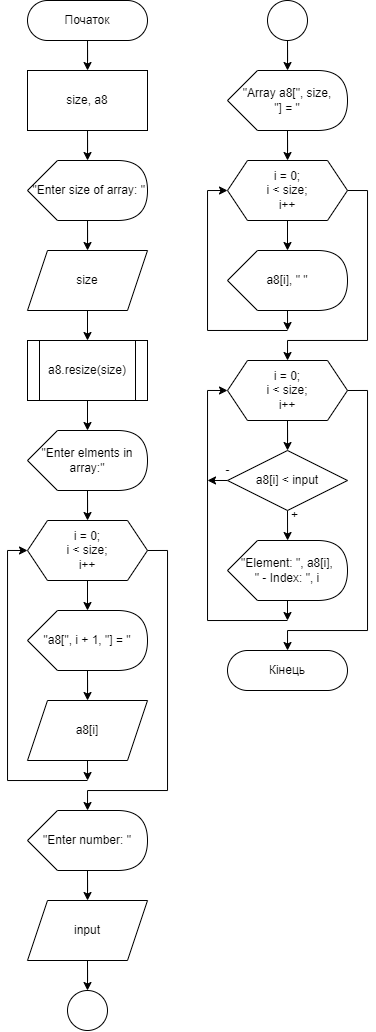

The diagram above was exported from draw.io. Its source (the exported page's mxGraphModel, read from the mxfile embedded in the PNG):
<mxGraphModel dx="629" dy="351" grid="1" gridSize="10" guides="1" tooltips="1" connect="1" arrows="1" fold="1" page="1" pageScale="1" pageWidth="850" pageHeight="1100" math="0" shadow="0">
  <root>
    <mxCell id="0" />
    <mxCell id="1" parent="0" />
    <mxCell id="oGDw75TQl5QhnRteN0z9-1" value="" style="edgeStyle=orthogonalEdgeStyle;rounded=0;orthogonalLoop=1;jettySize=auto;html=1;" edge="1" parent="1" source="oGDw75TQl5QhnRteN0z9-2" target="oGDw75TQl5QhnRteN0z9-4">
      <mxGeometry relative="1" as="geometry" />
    </mxCell>
    <mxCell id="oGDw75TQl5QhnRteN0z9-2" value="Початок" style="rounded=1;whiteSpace=wrap;html=1;fontSize=12;glass=0;strokeWidth=1;shadow=0;arcSize=50;" vertex="1" parent="1">
      <mxGeometry x="40" y="40" width="120" height="40" as="geometry" />
    </mxCell>
    <mxCell id="oGDw75TQl5QhnRteN0z9-3" value="" style="edgeStyle=orthogonalEdgeStyle;rounded=0;orthogonalLoop=1;jettySize=auto;html=1;" edge="1" parent="1" source="oGDw75TQl5QhnRteN0z9-4" target="oGDw75TQl5QhnRteN0z9-6">
      <mxGeometry relative="1" as="geometry" />
    </mxCell>
    <mxCell id="oGDw75TQl5QhnRteN0z9-4" value="&lt;div&gt;size, a8&lt;/div&gt;" style="rounded=0;whiteSpace=wrap;html=1;" vertex="1" parent="1">
      <mxGeometry x="40" y="110" width="120" height="60" as="geometry" />
    </mxCell>
    <mxCell id="oGDw75TQl5QhnRteN0z9-5" style="edgeStyle=orthogonalEdgeStyle;rounded=0;orthogonalLoop=1;jettySize=auto;html=1;" edge="1" parent="1" source="oGDw75TQl5QhnRteN0z9-6" target="oGDw75TQl5QhnRteN0z9-7">
      <mxGeometry relative="1" as="geometry" />
    </mxCell>
    <mxCell id="oGDw75TQl5QhnRteN0z9-6" value="&amp;nbsp;&quot;Enter size of array: &quot;" style="shape=display;whiteSpace=wrap;html=1;" vertex="1" parent="1">
      <mxGeometry x="40" y="200" width="120" height="60" as="geometry" />
    </mxCell>
    <mxCell id="oGDw75TQl5QhnRteN0z9-7" value="size" style="shape=parallelogram;perimeter=parallelogramPerimeter;whiteSpace=wrap;html=1;fixedSize=1;" vertex="1" parent="1">
      <mxGeometry x="40" y="290" width="120" height="60" as="geometry" />
    </mxCell>
    <mxCell id="oGDw75TQl5QhnRteN0z9-8" value="" style="edgeStyle=orthogonalEdgeStyle;rounded=0;orthogonalLoop=1;jettySize=auto;html=1;" edge="1" parent="1">
      <mxGeometry relative="1" as="geometry">
        <mxPoint x="100" y="350" as="sourcePoint" />
        <mxPoint x="100" y="380" as="targetPoint" />
      </mxGeometry>
    </mxCell>
    <mxCell id="oGDw75TQl5QhnRteN0z9-9" style="edgeStyle=orthogonalEdgeStyle;rounded=0;orthogonalLoop=1;jettySize=auto;html=1;exitX=0.5;exitY=1;exitDx=0;exitDy=0;entryX=0.5;entryY=0;entryDx=0;entryDy=0;" edge="1" parent="1" source="oGDw75TQl5QhnRteN0z9-10">
      <mxGeometry relative="1" as="geometry">
        <mxPoint x="100" y="470" as="targetPoint" />
      </mxGeometry>
    </mxCell>
    <mxCell id="oGDw75TQl5QhnRteN0z9-10" value="a8.resize(size)" style="shape=process;whiteSpace=wrap;html=1;backgroundOutline=1;" vertex="1" parent="1">
      <mxGeometry x="40" y="380" width="120" height="60" as="geometry" />
    </mxCell>
    <mxCell id="oGDw75TQl5QhnRteN0z9-11" style="edgeStyle=orthogonalEdgeStyle;rounded=0;orthogonalLoop=1;jettySize=auto;html=1;exitX=0.5;exitY=1;exitDx=0;exitDy=0;" edge="1" parent="1" source="oGDw75TQl5QhnRteN0z9-14">
      <mxGeometry relative="1" as="geometry">
        <mxPoint x="100" y="650" as="targetPoint" />
      </mxGeometry>
    </mxCell>
    <mxCell id="oGDw75TQl5QhnRteN0z9-25" style="edgeStyle=orthogonalEdgeStyle;rounded=0;orthogonalLoop=1;jettySize=auto;html=1;exitX=0;exitY=0.5;exitDx=0;exitDy=0;entryX=0;entryY=0.5;entryDx=0;entryDy=0;" edge="1" parent="1" target="oGDw75TQl5QhnRteN0z9-14">
      <mxGeometry relative="1" as="geometry">
        <mxPoint x="100" y="820" as="sourcePoint" />
        <Array as="points">
          <mxPoint x="20" y="820" />
          <mxPoint x="20" y="590" />
        </Array>
      </mxGeometry>
    </mxCell>
    <mxCell id="oGDw75TQl5QhnRteN0z9-27" style="edgeStyle=orthogonalEdgeStyle;rounded=0;orthogonalLoop=1;jettySize=auto;html=1;exitX=1;exitY=0.5;exitDx=0;exitDy=0;" edge="1" parent="1" source="oGDw75TQl5QhnRteN0z9-14" target="oGDw75TQl5QhnRteN0z9-26">
      <mxGeometry relative="1" as="geometry">
        <Array as="points">
          <mxPoint x="180" y="590" />
          <mxPoint x="180" y="830" />
          <mxPoint x="100" y="830" />
        </Array>
      </mxGeometry>
    </mxCell>
    <mxCell id="oGDw75TQl5QhnRteN0z9-14" value="i = 0;&lt;br&gt;i &amp;lt; size;&lt;br&gt;i++" style="shape=hexagon;perimeter=hexagonPerimeter2;whiteSpace=wrap;html=1;fixedSize=1;" vertex="1" parent="1">
      <mxGeometry x="40" y="560" width="120" height="60" as="geometry" />
    </mxCell>
    <mxCell id="oGDw75TQl5QhnRteN0z9-19" style="edgeStyle=orthogonalEdgeStyle;rounded=0;orthogonalLoop=1;jettySize=auto;html=1;exitX=0;exitY=0;exitDx=60;exitDy=60;exitPerimeter=0;" edge="1" parent="1" source="oGDw75TQl5QhnRteN0z9-17" target="oGDw75TQl5QhnRteN0z9-14">
      <mxGeometry relative="1" as="geometry" />
    </mxCell>
    <mxCell id="oGDw75TQl5QhnRteN0z9-17" value="&quot;Enter elments in array:&quot;" style="shape=display;whiteSpace=wrap;html=1;" vertex="1" parent="1">
      <mxGeometry x="40" y="470" width="120" height="60" as="geometry" />
    </mxCell>
    <mxCell id="oGDw75TQl5QhnRteN0z9-18" value="&quot;a8[&quot;, i + 1, &quot;] = &quot;" style="shape=display;whiteSpace=wrap;html=1;" vertex="1" parent="1">
      <mxGeometry x="40" y="650" width="120" height="60" as="geometry" />
    </mxCell>
    <mxCell id="oGDw75TQl5QhnRteN0z9-22" style="edgeStyle=orthogonalEdgeStyle;rounded=0;orthogonalLoop=1;jettySize=auto;html=1;" edge="1" target="oGDw75TQl5QhnRteN0z9-23" parent="1">
      <mxGeometry relative="1" as="geometry">
        <mxPoint x="100" y="710" as="sourcePoint" />
      </mxGeometry>
    </mxCell>
    <mxCell id="oGDw75TQl5QhnRteN0z9-24" style="edgeStyle=orthogonalEdgeStyle;rounded=0;orthogonalLoop=1;jettySize=auto;html=1;exitX=0.5;exitY=1;exitDx=0;exitDy=0;" edge="1" parent="1" source="oGDw75TQl5QhnRteN0z9-23">
      <mxGeometry relative="1" as="geometry">
        <mxPoint x="100.08108108108104" y="820" as="targetPoint" />
      </mxGeometry>
    </mxCell>
    <mxCell id="oGDw75TQl5QhnRteN0z9-23" value="a8[i]" style="shape=parallelogram;perimeter=parallelogramPerimeter;whiteSpace=wrap;html=1;fixedSize=1;" vertex="1" parent="1">
      <mxGeometry x="40" y="740" width="120" height="60" as="geometry" />
    </mxCell>
    <mxCell id="oGDw75TQl5QhnRteN0z9-26" value="&quot;Enter number: &quot;" style="shape=display;whiteSpace=wrap;html=1;size=0.25;" vertex="1" parent="1">
      <mxGeometry x="40" y="850" width="120" height="60" as="geometry" />
    </mxCell>
    <mxCell id="oGDw75TQl5QhnRteN0z9-28" style="edgeStyle=orthogonalEdgeStyle;rounded=0;orthogonalLoop=1;jettySize=auto;html=1;" edge="1" target="oGDw75TQl5QhnRteN0z9-29" parent="1">
      <mxGeometry relative="1" as="geometry">
        <mxPoint x="100" y="910" as="sourcePoint" />
      </mxGeometry>
    </mxCell>
    <mxCell id="oGDw75TQl5QhnRteN0z9-31" style="edgeStyle=orthogonalEdgeStyle;rounded=0;orthogonalLoop=1;jettySize=auto;html=1;exitX=0.5;exitY=1;exitDx=0;exitDy=0;" edge="1" parent="1" source="oGDw75TQl5QhnRteN0z9-29" target="oGDw75TQl5QhnRteN0z9-30">
      <mxGeometry relative="1" as="geometry" />
    </mxCell>
    <mxCell id="oGDw75TQl5QhnRteN0z9-29" value="input" style="shape=parallelogram;perimeter=parallelogramPerimeter;whiteSpace=wrap;html=1;fixedSize=1;" vertex="1" parent="1">
      <mxGeometry x="40" y="940" width="120" height="60" as="geometry" />
    </mxCell>
    <mxCell id="oGDw75TQl5QhnRteN0z9-30" value="" style="ellipse;whiteSpace=wrap;html=1;aspect=fixed;" vertex="1" parent="1">
      <mxGeometry x="80" y="1030" width="40" height="40" as="geometry" />
    </mxCell>
    <mxCell id="oGDw75TQl5QhnRteN0z9-32" value="" style="ellipse;whiteSpace=wrap;html=1;aspect=fixed;" vertex="1" parent="1">
      <mxGeometry x="280" y="40" width="40" height="40" as="geometry" />
    </mxCell>
    <mxCell id="oGDw75TQl5QhnRteN0z9-33" value="" style="edgeStyle=orthogonalEdgeStyle;rounded=0;orthogonalLoop=1;jettySize=auto;html=1;" edge="1" target="oGDw75TQl5QhnRteN0z9-34" parent="1">
      <mxGeometry relative="1" as="geometry">
        <mxPoint x="300.0270270270271" y="80" as="sourcePoint" />
      </mxGeometry>
    </mxCell>
    <mxCell id="oGDw75TQl5QhnRteN0z9-38" style="edgeStyle=orthogonalEdgeStyle;rounded=0;orthogonalLoop=1;jettySize=auto;html=1;exitX=0;exitY=0;exitDx=60;exitDy=60;exitPerimeter=0;" edge="1" parent="1" source="oGDw75TQl5QhnRteN0z9-34" target="oGDw75TQl5QhnRteN0z9-36">
      <mxGeometry relative="1" as="geometry" />
    </mxCell>
    <mxCell id="oGDw75TQl5QhnRteN0z9-34" value="&quot;Array a8[&quot;, size,&lt;br&gt;&quot;] = &quot;" style="shape=display;whiteSpace=wrap;html=1;size=0.25;" vertex="1" parent="1">
      <mxGeometry x="240" y="110" width="120" height="60" as="geometry" />
    </mxCell>
    <mxCell id="oGDw75TQl5QhnRteN0z9-35" style="edgeStyle=orthogonalEdgeStyle;rounded=0;orthogonalLoop=1;jettySize=auto;html=1;exitX=0.5;exitY=1;exitDx=0;exitDy=0;" edge="1" parent="1" source="oGDw75TQl5QhnRteN0z9-36">
      <mxGeometry relative="1" as="geometry">
        <mxPoint x="300" y="290" as="targetPoint" />
      </mxGeometry>
    </mxCell>
    <mxCell id="oGDw75TQl5QhnRteN0z9-40" style="edgeStyle=orthogonalEdgeStyle;rounded=0;orthogonalLoop=1;jettySize=auto;html=1;exitX=0;exitY=0.5;exitDx=0;exitDy=0;entryX=0;entryY=0.5;entryDx=0;entryDy=0;" edge="1" parent="1" target="oGDw75TQl5QhnRteN0z9-36">
      <mxGeometry relative="1" as="geometry">
        <mxPoint x="300" y="369.9999999999999" as="sourcePoint" />
        <Array as="points">
          <mxPoint x="220" y="370" />
          <mxPoint x="220" y="230" />
        </Array>
      </mxGeometry>
    </mxCell>
    <mxCell id="oGDw75TQl5QhnRteN0z9-42" style="edgeStyle=orthogonalEdgeStyle;rounded=0;orthogonalLoop=1;jettySize=auto;html=1;exitX=1;exitY=0.5;exitDx=0;exitDy=0;" edge="1" parent="1" source="oGDw75TQl5QhnRteN0z9-36" target="oGDw75TQl5QhnRteN0z9-41">
      <mxGeometry relative="1" as="geometry">
        <Array as="points">
          <mxPoint x="380" y="230" />
          <mxPoint x="380" y="380" />
          <mxPoint x="300" y="380" />
        </Array>
      </mxGeometry>
    </mxCell>
    <mxCell id="oGDw75TQl5QhnRteN0z9-36" value="i = 0;&lt;br&gt;i &amp;lt; size;&lt;br&gt;i++" style="shape=hexagon;perimeter=hexagonPerimeter2;whiteSpace=wrap;html=1;fixedSize=1;" vertex="1" parent="1">
      <mxGeometry x="240" y="200" width="120" height="60" as="geometry" />
    </mxCell>
    <mxCell id="oGDw75TQl5QhnRteN0z9-39" style="edgeStyle=orthogonalEdgeStyle;rounded=0;orthogonalLoop=1;jettySize=auto;html=1;exitX=0;exitY=0;exitDx=60;exitDy=60;exitPerimeter=0;" edge="1" parent="1" source="oGDw75TQl5QhnRteN0z9-37">
      <mxGeometry relative="1" as="geometry">
        <mxPoint x="300.08108108108104" y="369.9999999999999" as="targetPoint" />
      </mxGeometry>
    </mxCell>
    <mxCell id="oGDw75TQl5QhnRteN0z9-37" value="a8[i], &quot; &quot;" style="shape=display;whiteSpace=wrap;html=1;" vertex="1" parent="1">
      <mxGeometry x="240" y="290" width="120" height="60" as="geometry" />
    </mxCell>
    <mxCell id="oGDw75TQl5QhnRteN0z9-44" style="edgeStyle=orthogonalEdgeStyle;rounded=0;orthogonalLoop=1;jettySize=auto;html=1;exitX=0.5;exitY=1;exitDx=0;exitDy=0;fontSize=12;" edge="1" parent="1" source="oGDw75TQl5QhnRteN0z9-41" target="oGDw75TQl5QhnRteN0z9-43">
      <mxGeometry relative="1" as="geometry" />
    </mxCell>
    <mxCell id="oGDw75TQl5QhnRteN0z9-50" style="edgeStyle=orthogonalEdgeStyle;rounded=0;orthogonalLoop=1;jettySize=auto;html=1;exitX=0;exitY=0.5;exitDx=0;exitDy=0;fontSize=12;entryX=0;entryY=0.5;entryDx=0;entryDy=0;" edge="1" parent="1" target="oGDw75TQl5QhnRteN0z9-41">
      <mxGeometry relative="1" as="geometry">
        <mxPoint x="300" y="660" as="sourcePoint" />
        <Array as="points">
          <mxPoint x="220" y="660" />
          <mxPoint x="220" y="430" />
        </Array>
      </mxGeometry>
    </mxCell>
    <mxCell id="oGDw75TQl5QhnRteN0z9-54" style="edgeStyle=orthogonalEdgeStyle;rounded=0;orthogonalLoop=1;jettySize=auto;html=1;exitX=1;exitY=0.5;exitDx=0;exitDy=0;fontSize=12;" edge="1" parent="1" source="oGDw75TQl5QhnRteN0z9-41" target="oGDw75TQl5QhnRteN0z9-53">
      <mxGeometry relative="1" as="geometry">
        <Array as="points">
          <mxPoint x="380" y="430" />
          <mxPoint x="380" y="670" />
          <mxPoint x="300" y="670" />
        </Array>
      </mxGeometry>
    </mxCell>
    <mxCell id="oGDw75TQl5QhnRteN0z9-41" value="i = 0;&lt;br&gt;i &amp;lt; size;&lt;br&gt;i++" style="shape=hexagon;perimeter=hexagonPerimeter2;whiteSpace=wrap;html=1;fixedSize=1;" vertex="1" parent="1">
      <mxGeometry x="240" y="400" width="120" height="60" as="geometry" />
    </mxCell>
    <mxCell id="oGDw75TQl5QhnRteN0z9-46" style="edgeStyle=orthogonalEdgeStyle;rounded=0;orthogonalLoop=1;jettySize=auto;html=1;exitX=0.5;exitY=1;exitDx=0;exitDy=0;fontSize=12;" edge="1" parent="1" source="oGDw75TQl5QhnRteN0z9-43">
      <mxGeometry relative="1" as="geometry">
        <mxPoint x="300.08108108108104" y="580" as="targetPoint" />
      </mxGeometry>
    </mxCell>
    <mxCell id="oGDw75TQl5QhnRteN0z9-51" style="edgeStyle=orthogonalEdgeStyle;rounded=0;orthogonalLoop=1;jettySize=auto;html=1;exitX=0;exitY=0.5;exitDx=0;exitDy=0;fontSize=12;" edge="1" parent="1" source="oGDw75TQl5QhnRteN0z9-43">
      <mxGeometry relative="1" as="geometry">
        <mxPoint x="220" y="520.1764705882354" as="targetPoint" />
      </mxGeometry>
    </mxCell>
    <mxCell id="oGDw75TQl5QhnRteN0z9-43" value="&lt;p style=&quot;line-height: 120%;&quot;&gt;a8[i] &amp;lt; input&lt;br&gt;&lt;/p&gt;" style="rhombus;whiteSpace=wrap;html=1;" vertex="1" parent="1">
      <mxGeometry x="240" y="490" width="120" height="60" as="geometry" />
    </mxCell>
    <mxCell id="oGDw75TQl5QhnRteN0z9-49" style="edgeStyle=orthogonalEdgeStyle;rounded=0;orthogonalLoop=1;jettySize=auto;html=1;exitX=0;exitY=0;exitDx=60.000000000000014;exitDy=60.00000000000001;exitPerimeter=0;fontSize=12;" edge="1" parent="1" source="oGDw75TQl5QhnRteN0z9-47">
      <mxGeometry relative="1" as="geometry">
        <mxPoint x="300" y="660" as="targetPoint" />
      </mxGeometry>
    </mxCell>
    <mxCell id="oGDw75TQl5QhnRteN0z9-47" value="&quot;Element: &quot;, a8[i],&lt;br&gt;&quot; - Index: &quot;, i" style="shape=display;whiteSpace=wrap;html=1;" vertex="1" parent="1">
      <mxGeometry x="240" y="580" width="120" height="60" as="geometry" />
    </mxCell>
    <mxCell id="oGDw75TQl5QhnRteN0z9-48" value="+" style="text;html=1;align=center;verticalAlign=middle;resizable=0;points=[];autosize=1;strokeColor=none;fillColor=none;fontSize=12;" vertex="1" parent="1">
      <mxGeometry x="292" y="540" width="30" height="30" as="geometry" />
    </mxCell>
    <mxCell id="oGDw75TQl5QhnRteN0z9-52" value="-" style="text;html=1;align=center;verticalAlign=middle;resizable=0;points=[];autosize=1;strokeColor=none;fillColor=none;fontSize=12;" vertex="1" parent="1">
      <mxGeometry x="225" y="495" width="30" height="30" as="geometry" />
    </mxCell>
    <mxCell id="oGDw75TQl5QhnRteN0z9-53" value="Кінець" style="rounded=1;whiteSpace=wrap;html=1;fontSize=12;glass=0;strokeWidth=1;shadow=0;arcSize=50;" vertex="1" parent="1">
      <mxGeometry x="240" y="690" width="120" height="40" as="geometry" />
    </mxCell>
  </root>
</mxGraphModel>